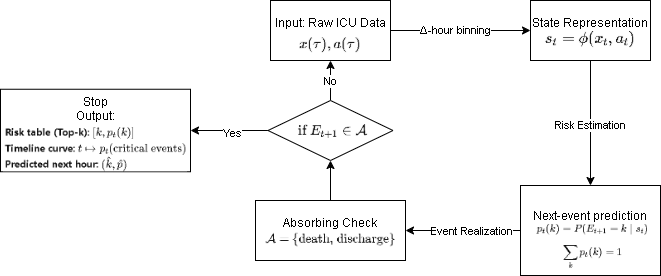

The diagram above was exported from draw.io. Its source (the exported page's mxGraphModel, read from the mxfile embedded in the PNG):
<mxGraphModel dx="1273" dy="606" grid="1" gridSize="10" guides="1" tooltips="1" connect="1" arrows="1" fold="1" page="1" pageScale="1" pageWidth="827" pageHeight="1169" math="0" shadow="0">
  <root>
    <mxCell id="0" />
    <mxCell id="1" parent="0" />
    <mxCell id="wahpCKJgt7jgM2igY5li-1" edge="1" parent="1" source="wahpCKJgt7jgM2igY5li-23" style="edgeStyle=orthogonalEdgeStyle;rounded=0;orthogonalLoop=1;jettySize=auto;html=1;entryX=0;entryY=0.5;entryDx=0;entryDy=0;" target="wahpCKJgt7jgM2igY5li-26">
      <mxGeometry relative="1" as="geometry" />
    </mxCell>
    <mxCell id="wahpCKJgt7jgM2igY5li-2" connectable="0" parent="wahpCKJgt7jgM2igY5li-1" style="edgeLabel;html=1;align=center;verticalAlign=middle;resizable=0;points=[];" value="Δ-hour binning" vertex="1">
      <mxGeometry relative="1" x="-0.0823" y="1" as="geometry">
        <mxPoint as="offset" />
      </mxGeometry>
    </mxCell>
    <mxCell id="wahpCKJgt7jgM2igY5li-3" edge="1" parent="1" source="wahpCKJgt7jgM2igY5li-26" style="edgeStyle=orthogonalEdgeStyle;rounded=0;orthogonalLoop=1;jettySize=auto;html=1;entryX=0.5;entryY=0;entryDx=0;entryDy=0;" target="wahpCKJgt7jgM2igY5li-14">
      <mxGeometry relative="1" as="geometry" />
    </mxCell>
    <mxCell id="wahpCKJgt7jgM2igY5li-4" connectable="0" parent="wahpCKJgt7jgM2igY5li-3" style="edgeLabel;html=1;align=center;verticalAlign=middle;resizable=0;points=[];" value="Risk Estimation" vertex="1">
      <mxGeometry relative="1" x="0.0249" y="-1" as="geometry">
        <mxPoint as="offset" />
      </mxGeometry>
    </mxCell>
    <mxCell id="wahpCKJgt7jgM2igY5li-5" edge="1" parent="1" source="wahpCKJgt7jgM2igY5li-14" style="edgeStyle=orthogonalEdgeStyle;rounded=0;orthogonalLoop=1;jettySize=auto;html=1;" target="wahpCKJgt7jgM2igY5li-17">
      <mxGeometry relative="1" as="geometry" />
    </mxCell>
    <mxCell id="wahpCKJgt7jgM2igY5li-6" connectable="0" parent="wahpCKJgt7jgM2igY5li-5" style="edgeLabel;html=1;align=center;verticalAlign=middle;resizable=0;points=[];" value="Event Realization" vertex="1">
      <mxGeometry relative="1" x="0.1244" y="2" as="geometry">
        <mxPoint x="15" y="-2" as="offset" />
      </mxGeometry>
    </mxCell>
    <mxCell id="wahpCKJgt7jgM2igY5li-7" edge="1" parent="1" source="wahpCKJgt7jgM2igY5li-17" style="edgeStyle=orthogonalEdgeStyle;rounded=0;orthogonalLoop=1;jettySize=auto;html=1;entryX=0.5;entryY=1;entryDx=0;entryDy=0;" target="wahpCKJgt7jgM2igY5li-20">
      <mxGeometry relative="1" as="geometry" />
    </mxCell>
    <mxCell id="wahpCKJgt7jgM2igY5li-8" edge="1" parent="1" source="wahpCKJgt7jgM2igY5li-20" style="edgeStyle=orthogonalEdgeStyle;rounded=0;orthogonalLoop=1;jettySize=auto;html=1;entryX=0.5;entryY=1;entryDx=0;entryDy=0;" target="wahpCKJgt7jgM2igY5li-23">
      <mxGeometry relative="1" as="geometry" />
    </mxCell>
    <mxCell id="wahpCKJgt7jgM2igY5li-9" connectable="0" parent="wahpCKJgt7jgM2igY5li-8" style="edgeLabel;html=1;align=center;verticalAlign=middle;resizable=0;points=[];" value="No" vertex="1">
      <mxGeometry relative="1" x="0.0966" y="1" as="geometry">
        <mxPoint y="2" as="offset" />
      </mxGeometry>
    </mxCell>
    <mxCell id="wahpCKJgt7jgM2igY5li-10" edge="1" parent="1" source="wahpCKJgt7jgM2igY5li-20" style="edgeStyle=orthogonalEdgeStyle;rounded=0;orthogonalLoop=1;jettySize=auto;html=1;entryX=1;entryY=0.5;entryDx=0;entryDy=0;" target="wahpCKJgt7jgM2igY5li-12">
      <mxGeometry relative="1" as="geometry" />
    </mxCell>
    <mxCell id="wahpCKJgt7jgM2igY5li-11" connectable="0" parent="wahpCKJgt7jgM2igY5li-10" style="edgeLabel;html=1;align=center;verticalAlign=middle;resizable=0;points=[];" value="Yes" vertex="1">
      <mxGeometry relative="1" x="-0.0759" y="2" as="geometry">
        <mxPoint as="offset" />
      </mxGeometry>
    </mxCell>
    <mxCell id="wahpCKJgt7jgM2igY5li-12" parent="1" style="rounded=0;whiteSpace=wrap;html=1;" value="Stop&lt;div&gt;Output:&lt;/div&gt;&lt;div&gt;&lt;br&gt;&lt;/div&gt;&lt;div&gt;&lt;br&gt;&lt;/div&gt;&lt;div&gt;&amp;nbsp;&lt;/div&gt;" vertex="1">
      <mxGeometry height="82.5" width="190" x="190" y="318.75" as="geometry" />
    </mxCell>
    <mxCell id="wahpCKJgt7jgM2igY5li-13" connectable="0" parent="1" style="group" value="" vertex="1">
      <mxGeometry height="90" width="140" x="710" y="415" as="geometry" />
    </mxCell>
    <mxCell id="wahpCKJgt7jgM2igY5li-14" parent="wahpCKJgt7jgM2igY5li-13" style="rounded=0;whiteSpace=wrap;html=1;" value="&lt;div&gt;Next-event prediction&lt;/div&gt;&lt;div&gt;&lt;br&gt;&lt;/div&gt;&lt;div&gt;&lt;br&gt;&lt;/div&gt;" vertex="1">
      <mxGeometry height="90" width="140" as="geometry" />
    </mxCell>
    <mxCell id="wahpCKJgt7jgM2igY5li-15" parent="wahpCKJgt7jgM2igY5li-13" style="shape=image;verticalLabelPosition=bottom;labelBackgroundColor=default;verticalAlign=top;aspect=fixed;imageAspect=0;image=data:image/png,(base64 omitted: 2864 chars);" value="" vertex="1">
      <mxGeometry height="46.14" width="123.56" x="8.219999999999999" y="38.092500000000015" as="geometry" />
    </mxCell>
    <mxCell id="wahpCKJgt7jgM2igY5li-16" connectable="0" parent="1" style="group" value="" vertex="1">
      <mxGeometry height="60" width="150" x="445" y="430" as="geometry" />
    </mxCell>
    <mxCell id="wahpCKJgt7jgM2igY5li-17" parent="wahpCKJgt7jgM2igY5li-16" style="rounded=0;whiteSpace=wrap;html=1;" value="&lt;div&gt;Absorbing Check&lt;/div&gt;&lt;div&gt;&lt;br&gt;&lt;/div&gt;" vertex="1">
      <mxGeometry height="60" width="150" as="geometry" />
    </mxCell>
    <mxCell id="wahpCKJgt7jgM2igY5li-18" parent="wahpCKJgt7jgM2igY5li-16" style="shape=image;verticalLabelPosition=bottom;labelBackgroundColor=default;verticalAlign=top;aspect=fixed;imageAspect=0;image=data:image/png,(base64 omitted: 1496 chars);" value="" vertex="1">
      <mxGeometry height="20" width="130.7" x="9.650000000000006" y="30" as="geometry" />
    </mxCell>
    <mxCell id="wahpCKJgt7jgM2igY5li-19" connectable="0" parent="1" style="group" value="" vertex="1">
      <mxGeometry height="60" width="125" x="457.5" y="330" as="geometry" />
    </mxCell>
    <mxCell id="wahpCKJgt7jgM2igY5li-20" parent="wahpCKJgt7jgM2igY5li-19" style="rhombus;whiteSpace=wrap;html=1;" value="" vertex="1">
      <mxGeometry height="60" width="125" as="geometry" />
    </mxCell>
    <mxCell id="wahpCKJgt7jgM2igY5li-21" parent="wahpCKJgt7jgM2igY5li-19" style="shape=image;verticalLabelPosition=bottom;labelBackgroundColor=default;verticalAlign=top;aspect=fixed;imageAspect=0;image=data:image/png,(base64 omitted: 876 chars);" value="" vertex="1">
      <mxGeometry height="20" width="74.74" x="25.130000000000003" y="20" as="geometry" />
    </mxCell>
    <mxCell id="wahpCKJgt7jgM2igY5li-22" connectable="0" parent="1" style="group" value="" vertex="1">
      <mxGeometry height="60" width="120" x="460" y="230" as="geometry" />
    </mxCell>
    <mxCell id="wahpCKJgt7jgM2igY5li-23" parent="wahpCKJgt7jgM2igY5li-22" style="rounded=0;whiteSpace=wrap;html=1;" value="Input: Raw ICU Data&lt;div&gt;&lt;br/&gt;&lt;/div&gt;" vertex="1">
      <mxGeometry height="60" width="120" as="geometry" />
    </mxCell>
    <mxCell id="wahpCKJgt7jgM2igY5li-24" parent="wahpCKJgt7jgM2igY5li-22" style="shape=image;verticalLabelPosition=bottom;labelBackgroundColor=default;verticalAlign=top;aspect=fixed;imageAspect=0;image=data:image/png,(base64 omitted: 884 chars);" value="" vertex="1">
      <mxGeometry height="30" width="68.04" x="25.97999999999999" y="30" as="geometry" />
    </mxCell>
    <mxCell id="wahpCKJgt7jgM2igY5li-25" connectable="0" parent="1" style="group" value="" vertex="1">
      <mxGeometry height="60" width="120" x="720" y="230" as="geometry" />
    </mxCell>
    <mxCell id="wahpCKJgt7jgM2igY5li-26" parent="wahpCKJgt7jgM2igY5li-25" style="rounded=0;whiteSpace=wrap;html=1;" value="&lt;div&gt;State Representation&lt;/div&gt;&lt;div&gt;&lt;br&gt;&lt;/div&gt;" vertex="1">
      <mxGeometry height="60" width="120" as="geometry" />
    </mxCell>
    <mxCell id="wahpCKJgt7jgM2igY5li-27" parent="wahpCKJgt7jgM2igY5li-25" style="shape=image;verticalLabelPosition=bottom;labelBackgroundColor=default;verticalAlign=top;aspect=fixed;imageAspect=0;image=data:image/png,(base64 omitted: 1016 chars);" value="" vertex="1">
      <mxGeometry height="20" width="97.06" x="11.469999999999999" y="30" as="geometry" />
    </mxCell>
    <mxCell id="wahpCKJgt7jgM2igY5li-28" parent="1" style="shape=image;verticalLabelPosition=bottom;labelBackgroundColor=default;verticalAlign=top;aspect=fixed;imageAspect=0;image=data:image/png,(base64 omitted: 4844 chars);" value="" vertex="1">
      <mxGeometry height="44.76" width="184.03" x="192.98" y="356.49" as="geometry" />
    </mxCell>
  </root>
</mxGraphModel>